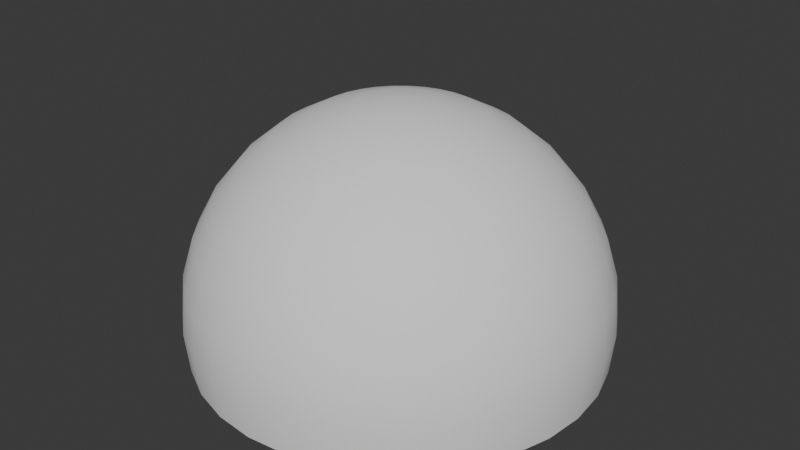 # Source: halfSphere01.blend  (saved by Blender 4.1.24; exported with 4.5.12 LTS)
import bpy
from mathutils import Matrix  # noqa: F401  (used for matrix-valued properties, if any)

bpy.ops.wm.read_factory_settings(use_empty=True)
scene = bpy.context.scene
scene.name = 'Scene'

# ---- collections
col_collection = bpy.data.collections.new('Collection'); scene.collection.children.link(col_collection)

# ---- world
world_world = bpy.data.worlds.new('World'); scene.world = world_world
world_world.use_nodes = True; world_world.node_tree.nodes.clear()
_N = world_world.node_tree.nodes; _L = world_world.node_tree.links
n0 = _N.new('ShaderNodeOutputWorld'); n0.name = 'World Output'; n0.location = (300, 300)
n1 = _N.new('ShaderNodeBackground'); n1.name = 'Background'; n1.location = (10, 300)
n1.inputs[0].default_value = (0.05088, 0.05088, 0.05088, 1.0)
_L.new(n1.outputs[0], n0.inputs[0])
n0.is_active_output = True
world_world.color = (0.05088, 0.05088, 0.05088)
world_world.use_sun_shadow = False
world_world.sun_shadow_jitter_overblur = 0.0

# ---- meshes
me_sphere_001 = bpy.data.meshes.new('Sphere.001')
me_sphere_001.from_pydata([(0.0, 0.5556, 1.042), (0.0, 0.8315, 0.7657), (0.0, 0.9808, 0.4053), (0.0, 1.0, 0.2102), (0.0, 0.9808, 0.01508), (0.03806, 0.1913, 1.191), (0.07466, 0.3753, 1.134), (0.1084, 0.5449, 1.042), (0.1379, 0.6935, 0.9173), (0.1622, 0.8155, 0.7657), (0.1802, 0.9061, 0.5929), (0.1913, 0.9619, 0.4053), (0.1951, 0.9808, 0.2102), (0.1913, 0.9619, 0.01508), (0.07466, 0.1802, 1.191), (0.1464, 0.3536, 1.134), (0.2126, 0.5133, 1.042), (0.2706, 0.6533, 0.9173), (0.3182, 0.7682, 0.7657), (0.3536, 0.8536, 0.5929), (0.3753, 0.9061, 0.4053), (0.3827, 0.9239, 0.2102), (0.3753, 0.9061, 0.01508), (0.1084, 0.1622, 1.191), (0.2126, 0.3182, 1.134), (0.3087, 0.4619, 1.042), (0.3928, 0.5879, 0.9173), (0.4619, 0.6913, 0.7657), (0.5133, 0.7682, 0.5929), (0.5449, 0.8155, 0.4053), (0.5556, 0.8315, 0.2102), (0.5449, 0.8155, 0.01508), (0.1379, 0.1379, 1.191), (0.2706, 0.2706, 1.134), (0.3928, 0.3928, 1.042), (0.5, 0.5, 0.9173), (0.5879, 0.5879, 0.7657), (0.6533, 0.6533, 0.5929), (0.6935, 0.6935, 0.4053), (0.7071, 0.7071, 0.2102), (0.6935, 0.6935, 0.01508), (0.1622, 0.1084, 1.191), (0.3182, 0.2126, 1.134), (0.4619, 0.3087, 1.042), (0.5879, 0.3928, 0.9173), (0.6913, 0.4619, 0.7657), (0.7682, 0.5133, 0.5929), (0.8155, 0.5449, 0.4053), (0.8315, 0.5556, 0.2102), (0.8155, 0.5449, 0.01508), (0.0, 0.0, 1.21), (0.1802, 0.07466, 1.191), (0.3536, 0.1464, 1.134), (0.5133, 0.2126, 1.042), (0.6533, 0.2706, 0.9173), (0.7682, 0.3182, 0.7657), (0.8536, 0.3536, 0.5929), (0.9061, 0.3753, 0.4053), (0.9239, 0.3827, 0.2102), (0.9061, 0.3753, 0.01508), (0.1913, 0.03806, 1.191), (0.3753, 0.07466, 1.134), (0.5449, 0.1084, 1.042), (0.6935, 0.1379, 0.9173), (0.8155, 0.1622, 0.7657), (0.9061, 0.1802, 0.5929), (0.9619, 0.1913, 0.4053), (0.9808, 0.1951, 0.2102), (0.9619, 0.1913, 0.01508), (0.1951, -1.118e-08, 1.191), (0.3827, -2.235e-08, 1.134), (0.5556, -5.215e-08, 1.042), (0.7071, 1.49e-08, 0.9173), (0.8315, -8.941e-08, 0.7657), (0.9239, 4.47e-08, 0.5929), (0.9808, -8.941e-08, 0.4053), (1.0, -1.639e-07, 0.2102), (0.9808, -8.941e-08, 0.01508), (0.1913, -0.03806, 1.191), (0.3753, -0.07466, 1.134), (0.5449, -0.1084, 1.042), (0.6935, -0.1379, 0.9173), (0.8155, -0.1622, 0.7657), (0.9061, -0.1802, 0.5929), (0.9619, -0.1913, 0.4053), (0.9808, -0.1951, 0.2102), (0.9619, -0.1913, 0.01508), (0.1802, -0.07466, 1.191), (0.3536, -0.1464, 1.134), (0.5133, -0.2126, 1.042), (0.6533, -0.2706, 0.9173), (0.7682, -0.3182, 0.7657), (0.8536, -0.3536, 0.5929), (0.9061, -0.3753, 0.4053), (0.9239, -0.3827, 0.2102), (0.9061, -0.3753, 0.01508), (0.1622, -0.1084, 1.191), (0.3182, -0.2126, 1.134), (0.4619, -0.3087, 1.042), (0.5879, -0.3928, 0.9173), (0.6913, -0.4619, 0.7657), (0.7682, -0.5133, 0.5929), (0.8155, -0.5449, 0.4053), (0.8315, -0.5556, 0.2102), (0.8155, -0.5449, 0.01508), (0.1379, -0.1379, 1.191), (0.2706, -0.2706, 1.134), (0.3928, -0.3928, 1.042), (0.5, -0.5, 0.9173), (0.5879, -0.5879, 0.7657), (0.6533, -0.6533, 0.5929), (0.6935, -0.6935, 0.4053), (0.7071, -0.7071, 0.2102), (0.6935, -0.6935, 0.01508), (0.1084, -0.1622, 1.191), (0.2126, -0.3182, 1.134), (0.3087, -0.4619, 1.042), (0.3928, -0.5879, 0.9173), (0.4619, -0.6913, 0.7657), (0.5133, -0.7682, 0.5929), (0.5449, -0.8155, 0.4053), (0.5556, -0.8315, 0.2102), (0.5449, -0.8155, 0.01508), (0.07466, -0.1802, 1.191), (0.1464, -0.3536, 1.134), (0.2126, -0.5133, 1.042), (0.2706, -0.6533, 0.9173), (0.3182, -0.7682, 0.7657), (0.3536, -0.8536, 0.5929), (0.3753, -0.9061, 0.4053), (0.3827, -0.9239, 0.2102), (0.3753, -0.9061, 0.01508), (0.03806, -0.1913, 1.191), (0.07466, -0.3753, 1.134), (0.1084, -0.5449, 1.042), (0.1379, -0.6935, 0.9173), (0.1622, -0.8155, 0.7657), (0.1802, -0.9061, 0.5929), (0.1913, -0.9619, 0.4053), (0.1951, -0.9808, 0.2102), (0.1913, -0.9619, 0.01508), (-7.451e-09, -0.1951, 1.191), (-5.215e-08, -0.3827, 1.134), (-9.686e-08, -0.5556, 1.042), (-1.49e-08, -0.7071, 0.9173), (-1.043e-07, -0.8315, 0.7657), (2.98e-08, -0.9239, 0.5929), (-1.341e-07, -0.9808, 0.4053), (-3.278e-07, -1.0, 0.2102), (-1.341e-07, -0.9808, 0.01508), (-0.03806, -0.1913, 1.191), (-0.07466, -0.3753, 1.134), (-0.1084, -0.5449, 1.042), (-0.1379, -0.6935, 0.9173), (-0.1622, -0.8155, 0.7657), (-0.1802, -0.9061, 0.5929), (-0.1913, -0.9619, 0.4053), (-0.1951, -0.9808, 0.2102), (-0.1913, -0.9619, 0.01508), (-0.07466, -0.1802, 1.191), (-0.1464, -0.3536, 1.134), (-0.2126, -0.5133, 1.042), (-0.2706, -0.6533, 0.9173), (-0.3182, -0.7682, 0.7657), (-0.3536, -0.8536, 0.5929), (-0.3753, -0.9061, 0.4053), (-0.3827, -0.9239, 0.2102), (-0.3753, -0.9061, 0.01508), (-0.1084, -0.1622, 1.191), (-0.2126, -0.3182, 1.134), (-0.3087, -0.4619, 1.042), (-0.3928, -0.5879, 0.9173), (-0.4619, -0.6913, 0.7657), (-0.5133, -0.7682, 0.5929), (-0.5449, -0.8155, 0.4053), (-0.5556, -0.8315, 0.2102), (-0.5449, -0.8155, 0.01508), (-0.1379, -0.1379, 1.191), (-0.2706, -0.2706, 1.134), (-0.3928, -0.3928, 1.042), (-0.5, -0.5, 0.9173), (-0.5879, -0.5879, 0.7657), (-0.6533, -0.6533, 0.5929), (-0.6935, -0.6935, 0.4053), (-0.7071, -0.7071, 0.2102), (-0.6935, -0.6935, 0.01508), (-0.1622, -0.1084, 1.191), (-0.3182, -0.2126, 1.134), (-0.4619, -0.3087, 1.042), (-0.5879, -0.3928, 0.9173), (-0.6913, -0.4619, 0.7657), (-0.7682, -0.5133, 0.5929), (-0.8155, -0.5449, 0.4053), (-0.8315, -0.5556, 0.2102), (-0.8155, -0.5449, 0.01508), (-0.1802, -0.07466, 1.191), (-0.3536, -0.1464, 1.134), (-0.5133, -0.2126, 1.042), (-0.6533, -0.2706, 0.9173), (-0.7682, -0.3182, 0.7657), (-0.8536, -0.3536, 0.5929), (-0.9061, -0.3753, 0.4053), (-0.9239, -0.3827, 0.2102), (-0.9061, -0.3753, 0.01508), (-0.1913, -0.03806, 1.191), (-0.3753, -0.07466, 1.134), (-0.5449, -0.1084, 1.042), (-0.6935, -0.1379, 0.9173), (-0.8155, -0.1622, 0.7657), (-0.9061, -0.1802, 0.5929), (-0.9619, -0.1913, 0.4053), (-0.9808, -0.1951, 0.2102), (-0.9619, -0.1913, 0.01508), (-0.1951, 1.863e-08, 1.191), (-0.3827, 5.215e-08, 1.134), (-0.5556, 1.49e-07, 1.042), (-0.7071, 2.98e-08, 0.9173), (-0.8315, 1.639e-07, 0.7657), (-0.9239, 1.49e-08, 0.5929), (-0.9808, 2.682e-07, 0.4053), (-1.0, 4.47e-07, 0.2102), (-0.9808, 2.682e-07, 0.01508), (-0.1913, 0.03806, 1.191), (-0.3753, 0.07466, 1.134), (-0.5449, 0.1084, 1.042), (-0.6935, 0.1379, 0.9173), (-0.8155, 0.1622, 0.7657), (-0.9061, 0.1802, 0.5929), (-0.9619, 0.1913, 0.4053), (-0.9808, 0.1951, 0.2102), (-0.9619, 0.1913, 0.01508), (-0.1802, 0.07466, 1.191), (-0.3536, 0.1464, 1.134), (-0.5133, 0.2126, 1.042), (-0.6533, 0.2706, 0.9173), (-0.7682, 0.3182, 0.7657), (-0.8536, 0.3536, 0.5929), (-0.9061, 0.3753, 0.4053), (-0.9239, 0.3827, 0.2102), (-0.9061, 0.3753, 0.01508), (-0.1622, 0.1084, 1.191), (-0.3182, 0.2126, 1.134), (-0.4619, 0.3087, 1.042), (-0.5879, 0.3928, 0.9173), (-0.6913, 0.4619, 0.7657), (-0.7682, 0.5133, 0.5929), (-0.8155, 0.5449, 0.4053), (-0.8315, 0.5556, 0.2102), (-0.8155, 0.5449, 0.01508), (-0.1379, 0.1379, 1.191), (-0.2706, 0.2706, 1.134), (-0.3928, 0.3928, 1.042), (-0.5, 0.5, 0.9173), (-0.5879, 0.5879, 0.7657), (-0.6533, 0.6533, 0.5929), (-0.6935, 0.6935, 0.4053), (-0.7071, 0.7071, 0.2102), (-0.6935, 0.6935, 0.01508), (-0.1084, 0.1622, 1.191), (-0.2126, 0.3182, 1.134), (-0.3087, 0.4619, 1.042), (-0.3928, 0.5879, 0.9173), (-0.4619, 0.6913, 0.7657), (-0.5133, 0.7682, 0.5929), (-0.5449, 0.8155, 0.4053), (-0.5556, 0.8315, 0.2102), (-0.5449, 0.8155, 0.01508), (-0.07466, 0.1802, 1.191), (-0.1464, 0.3536, 1.134), (-0.2126, 0.5133, 1.042), (-0.2706, 0.6533, 0.9173), (-0.3182, 0.7682, 0.7657), (-0.3536, 0.8536, 0.5929), (-0.3753, 0.9061, 0.4053), (-0.3827, 0.9239, 0.2102), (-0.3753, 0.9061, 0.01508), (-0.03806, 0.1913, 1.191), (-0.07466, 0.3753, 1.134), (-0.1084, 0.5449, 1.042), (-0.1379, 0.6935, 0.9173), (-0.1622, 0.8155, 0.7657), (-0.1802, 0.9061, 0.5929), (-0.1913, 0.9619, 0.4053), (-0.1951, 0.9808, 0.2102), (-0.1913, 0.9619, 0.01508), (1.49e-08, 0.1951, 1.191), (6.706e-08, 0.3827, 1.134), (8.941e-08, 0.7071, 0.9173), (5.96e-08, 0.9239, 0.5929)], [], [(286, 285, 5, 6), (0, 286, 6, 7), (287, 0, 7, 8), (1, 287, 8, 9), (288, 1, 9, 10), (2, 288, 10, 11), (3, 2, 11, 12), (285, 50, 5), (4, 3, 12, 13), (12, 11, 20, 21), (5, 50, 14), (13, 12, 21, 22), (6, 5, 14, 15), (7, 6, 15, 16), (8, 7, 16, 17), (9, 8, 17, 18), (10, 9, 18, 19), (11, 10, 19, 20), (18, 17, 26, 27), (19, 18, 27, 28), (20, 19, 28, 29), (21, 20, 29, 30), (14, 50, 23), (22, 21, 30, 31), (15, 14, 23, 24), (16, 15, 24, 25), (17, 16, 25, 26), (31, 30, 39, 40), (24, 23, 32, 33), (25, 24, 33, 34), (26, 25, 34, 35), (27, 26, 35, 36), (28, 27, 36, 37), (29, 28, 37, 38), (30, 29, 38, 39), (23, 50, 32), (37, 36, 45, 46), (38, 37, 46, 47), (39, 38, 47, 48), (32, 50, 41), (40, 39, 48, 49), (33, 32, 41, 42), (34, 33, 42, 43), (35, 34, 43, 44), (36, 35, 44, 45), (42, 41, 51, 52), (43, 42, 52, 53), (44, 43, 53, 54), (45, 44, 54, 55), (46, 45, 55, 56), (47, 46, 56, 57), (48, 47, 57, 58), (41, 50, 51), (49, 48, 58, 59), (56, 55, 64, 65), (57, 56, 65, 66), (58, 57, 66, 67), (51, 50, 60), (59, 58, 67, 68), (52, 51, 60, 61), (53, 52, 61, 62), (54, 53, 62, 63), (55, 54, 63, 64), (62, 61, 70, 71), (63, 62, 71, 72), (64, 63, 72, 73), (65, 64, 73, 74), (66, 65, 74, 75), (67, 66, 75, 76), (60, 50, 69), (68, 67, 76, 77), (61, 60, 69, 70), (75, 74, 83, 84), (76, 75, 84, 85), (69, 50, 78), (77, 76, 85, 86), (70, 69, 78, 79), (71, 70, 79, 80), (72, 71, 80, 81), (73, 72, 81, 82), (74, 73, 82, 83), (80, 79, 88, 89), (81, 80, 89, 90), (82, 81, 90, 91), (83, 82, 91, 92), (84, 83, 92, 93), (85, 84, 93, 94), (78, 50, 87), (86, 85, 94, 95), (79, 78, 87, 88), (93, 92, 101, 102), (94, 93, 102, 103), (87, 50, 96), (95, 94, 103, 104), (88, 87, 96, 97), (89, 88, 97, 98), (90, 89, 98, 99), (91, 90, 99, 100), (92, 91, 100, 101), (99, 98, 107, 108), (100, 99, 108, 109), (101, 100, 109, 110), (102, 101, 110, 111), (103, 102, 111, 112), (96, 50, 105), (104, 103, 112, 113), (97, 96, 105, 106), (98, 97, 106, 107), (112, 111, 120, 121), (105, 50, 114), (113, 112, 121, 122), (106, 105, 114, 115), (107, 106, 115, 116), (108, 107, 116, 117), (109, 108, 117, 118), (110, 109, 118, 119), (111, 110, 119, 120), (118, 117, 126, 127), (119, 118, 127, 128), (120, 119, 128, 129), (121, 120, 129, 130), (114, 50, 123), (122, 121, 130, 131), (115, 114, 123, 124), (116, 115, 124, 125), (117, 116, 125, 126), (123, 50, 132), (131, 130, 139, 140), (124, 123, 132, 133), (125, 124, 133, 134), (126, 125, 134, 135), (127, 126, 135, 136), (128, 127, 136, 137), (129, 128, 137, 138), (130, 129, 138, 139), (136, 135, 144, 145), (137, 136, 145, 146), (138, 137, 146, 147), (139, 138, 147, 148), (132, 50, 141), (140, 139, 148, 149), (133, 132, 141, 142), (134, 133, 142, 143), (135, 134, 143, 144), (149, 148, 157, 158), (142, 141, 150, 151), (143, 142, 151, 152), (144, 143, 152, 153), (145, 144, 153, 154), (146, 145, 154, 155), (147, 146, 155, 156), (148, 147, 156, 157), (141, 50, 150), (155, 154, 163, 164), (156, 155, 164, 165), (157, 156, 165, 166), (150, 50, 159), (158, 157, 166, 167), (151, 150, 159, 160), (152, 151, 160, 161), (153, 152, 161, 162), (154, 153, 162, 163), (160, 159, 168, 169), (161, 160, 169, 170), (162, 161, 170, 171), (163, 162, 171, 172), (164, 163, 172, 173), (165, 164, 173, 174), (166, 165, 174, 175), (159, 50, 168), (167, 166, 175, 176), (173, 172, 181, 182), (174, 173, 182, 183), (175, 174, 183, 184), (168, 50, 177), (176, 175, 184, 185), (169, 168, 177, 178), (170, 169, 178, 179), (171, 170, 179, 180), (172, 171, 180, 181), (179, 178, 187, 188), (180, 179, 188, 189), (181, 180, 189, 190), (182, 181, 190, 191), (183, 182, 191, 192), (184, 183, 192, 193), (177, 50, 186), (185, 184, 193, 194), (178, 177, 186, 187), (192, 191, 200, 201), (193, 192, 201, 202), (186, 50, 195), (194, 193, 202, 203), (187, 186, 195, 196), (188, 187, 196, 197), (189, 188, 197, 198), (190, 189, 198, 199), (191, 190, 199, 200), (198, 197, 206, 207), (199, 198, 207, 208), (200, 199, 208, 209), (201, 200, 209, 210), (202, 201, 210, 211), (195, 50, 204), (203, 202, 211, 212), (196, 195, 204, 205), (197, 196, 205, 206), (211, 210, 219, 220), (204, 50, 213), (212, 211, 220, 221), (205, 204, 213, 214), (206, 205, 214, 215), (207, 206, 215, 216), (208, 207, 216, 217), (209, 208, 217, 218), (210, 209, 218, 219), (216, 215, 224, 225), (217, 216, 225, 226), (218, 217, 226, 227), (219, 218, 227, 228), (220, 219, 228, 229), (213, 50, 222), (221, 220, 229, 230), (214, 213, 222, 223), (215, 214, 223, 224), (229, 228, 237, 238), (222, 50, 231), (230, 229, 238, 239), (223, 222, 231, 232), (224, 223, 232, 233), (225, 224, 233, 234), (226, 225, 234, 235), (227, 226, 235, 236), (228, 227, 236, 237), (235, 234, 243, 244), (236, 235, 244, 245), (237, 236, 245, 246), (238, 237, 246, 247), (231, 50, 240), (239, 238, 247, 248), (232, 231, 240, 241), (233, 232, 241, 242), (234, 233, 242, 243), (240, 50, 249), (248, 247, 256, 257), (241, 240, 249, 250), (242, 241, 250, 251), (243, 242, 251, 252), (244, 243, 252, 253), (245, 244, 253, 254), (246, 245, 254, 255), (247, 246, 255, 256), (253, 252, 261, 262), (254, 253, 262, 263), (255, 254, 263, 264), (256, 255, 264, 265), (249, 50, 258), (257, 256, 265, 266), (250, 249, 258, 259), (251, 250, 259, 260), (252, 251, 260, 261), (266, 265, 274, 275), (259, 258, 267, 268), (260, 259, 268, 269), (261, 260, 269, 270), (262, 261, 270, 271), (263, 262, 271, 272), (264, 263, 272, 273), (265, 264, 273, 274), (258, 50, 267), (272, 271, 280, 281), (273, 272, 281, 282), (274, 273, 282, 283), (267, 50, 276), (275, 274, 283, 284), (268, 267, 276, 277), (269, 268, 277, 278), (270, 269, 278, 279), (271, 270, 279, 280), (278, 277, 286, 0), (279, 278, 0, 287), (280, 279, 287, 1), (281, 280, 1, 288), (282, 281, 288, 2), (283, 282, 2, 3), (276, 50, 285), (284, 283, 3, 4), (277, 276, 285, 286)])
me_sphere_001.polygons.foreach_set('use_smooth', [True] * 288)
_uv = me_sphere_001.uv_layers.new(name='UVMap')
_uv.uv.foreach_set('vector', [0.75, 0.7691, 0.75, 0.8792, 0.7188, 0.8792, 0.7188, 0.7691, 0.75, 0.6591, 0.75, 0.7691, 0.7188, 0.7691, 0.7188, 0.6591, 0.75, 0.549, 0.75, 0.6591, 0.7188, 0.6591, 0.7188, 0.549, 0.75, 0.4389, 0.75, 0.549, 0.7188, 0.549, 0.7188, 0.4389, 0.75, 0.3289, 0.75, 0.4389, 0.7188, 0.4389, 0.7188, 0.3289, 0.75, 0.2188, 0.75, 0.3289, 0.7188, 0.3289, 0.7188, 0.2188, 0.75, 0.1088, 0.75, 0.2188, 0.7188, 0.2188, 0.7188, 0.1088, 0.75, 0.8792, 0.7344, 0.9892, 0.7188, 0.8792, 0.75, -0.001285, 0.75, 0.1088, 0.7188, 0.1088, 0.7188, -0.001285, 0.7188, 0.1088, 0.7188, 0.2188, 0.6875, 0.2188, 0.6875, 0.1088, 0.7188, 0.8792, 0.7031, 0.9892, 0.6875, 0.8792, 0.7188, -0.001285, 0.7188, 0.1088, 0.6875, 0.1088, 0.6875, -0.001285, 0.7188, 0.7691, 0.7188, 0.8792, 0.6875, 0.8792, 0.6875, 0.7691, 0.7188, 0.6591, 0.7188, 0.7691, 0.6875, 0.7691, 0.6875, 0.6591, 0.7188, 0.549, 0.7188, 0.6591, 0.6875, 0.6591, 0.6875, 0.549, 0.7188, 0.4389, 0.7188, 0.549, 0.6875, 0.549, 0.6875, 0.4389, 0.7188, 0.3289, 0.7188, 0.4389, 0.6875, 0.4389, 0.6875, 0.3289, 0.7188, 0.2188, 0.7188, 0.3289, 0.6875, 0.3289, 0.6875, 0.2188, 0.6875, 0.4389, 0.6875, 0.549, 0.6562, 0.549, 0.6562, 0.4389, 0.6875, 0.3289, 0.6875, 0.4389, 0.6562, 0.4389, 0.6562, 0.3289, 0.6875, 0.2188, 0.6875, 0.3289, 0.6562, 0.3289, 0.6562, 0.2188, 0.6875, 0.1088, 0.6875, 0.2188, 0.6562, 0.2188, 0.6562, 0.1088, 0.6875, 0.8792, 0.6719, 0.9892, 0.6562, 0.8792, 0.6875, -0.001285, 0.6875, 0.1088, 0.6562, 0.1088, 0.6562, -0.001285, 0.6875, 0.7691, 0.6875, 0.8792, 0.6562, 0.8792, 0.6562, 0.7691, 0.6875, 0.6591, 0.6875, 0.7691, 0.6562, 0.7691, 0.6562, 0.6591, 0.6875, 0.549, 0.6875, 0.6591, 0.6562, 0.6591, 0.6562, 0.549, 0.6562, -0.001285, 0.6562, 0.1088, 0.625, 0.1088, 0.625, -0.001285, 0.6562, 0.7691, 0.6562, 0.8792, 0.625, 0.8792, 0.625, 0.7691, 0.6562, 0.6591, 0.6562, 0.7691, 0.625, 0.7691, 0.625, 0.6591, 0.6562, 0.549, 0.6562, 0.6591, 0.625, 0.6591, 0.625, 0.549, 0.6562, 0.4389, 0.6562, 0.549, 0.625, 0.549, 0.625, 0.4389, 0.6562, 0.3289, 0.6562, 0.4389, 0.625, 0.4389, 0.625, 0.3289, 0.6562, 0.2188, 0.6562, 0.3289, 0.625, 0.3289, 0.625, 0.2188, 0.6562, 0.1088, 0.6562, 0.2188, 0.625, 0.2188, 0.625, 0.1088, 0.6562, 0.8792, 0.6406, 0.9892, 0.625, 0.8792, 0.625, 0.3289, 0.625, 0.4389, 0.5938, 0.4389, 0.5938, 0.3289, 0.625, 0.2188, 0.625, 0.3289, 0.5938, 0.3289, 0.5938, 0.2188, 0.625, 0.1088, 0.625, 0.2188, 0.5938, 0.2188, 0.5938, 0.1088, 0.625, 0.8792, 0.6094, 0.9892, 0.5938, 0.8792, 0.625, -0.001285, 0.625, 0.1088, 0.5938, 0.1088, 0.5938, -0.001285, 0.625, 0.7691, 0.625, 0.8792, 0.5938, 0.8792, 0.5938, 0.7691, 0.625, 0.6591, 0.625, 0.7691, 0.5938, 0.7691, 0.5938, 0.6591, 0.625, 0.549, 0.625, 0.6591, 0.5938, 0.6591, 0.5938, 0.549, 0.625, 0.4389, 0.625, 0.549, 0.5938, 0.549, 0.5938, 0.4389, 0.5938, 0.7691, 0.5938, 0.8792, 0.5625, 0.8792, 0.5625, 0.7691, 0.5938, 0.6591, 0.5938, 0.7691, 0.5625, 0.7691, 0.5625, 0.6591, 0.5938, 0.549, 0.5938, 0.6591, 0.5625, 0.6591, 0.5625, 0.549, 0.5938, 0.4389, 0.5938, 0.549, 0.5625, 0.549, 0.5625, 0.4389, 0.5938, 0.3289, 0.5938, 0.4389, 0.5625, 0.4389, 0.5625, 0.3289, 0.5938, 0.2188, 0.5938, 0.3289, 0.5625, 0.3289, 0.5625, 0.2188, 0.5938, 0.1088, 0.5938, 0.2188, 0.5625, 0.2188, 0.5625, 0.1088, 0.5938, 0.8792, 0.5781, 0.9892, 0.5625, 0.8792, 0.5938, -0.001285, 0.5938, 0.1088, 0.5625, 0.1088, 0.5625, -0.001285, 0.5625, 0.3289, 0.5625, 0.4389, 0.5312, 0.4389, 0.5312, 0.3289, 0.5625, 0.2188, 0.5625, 0.3289, 0.5312, 0.3289, 0.5312, 0.2188, 0.5625, 0.1088, 0.5625, 0.2188, 0.5312, 0.2188, 0.5312, 0.1088, 0.5625, 0.8792, 0.5469, 0.9892, 0.5312, 0.8792, 0.5625, -0.001285, 0.5625, 0.1088, 0.5312, 0.1088, 0.5312, -0.001285, 0.5625, 0.7691, 0.5625, 0.8792, 0.5312, 0.8792, 0.5312, 0.7691, 0.5625, 0.6591, 0.5625, 0.7691, 0.5312, 0.7691, 0.5312, 0.6591, 0.5625, 0.549, 0.5625, 0.6591, 0.5312, 0.6591, 0.5312, 0.549, 0.5625, 0.4389, 0.5625, 0.549, 0.5312, 0.549, 0.5312, 0.4389, 0.5312, 0.6591, 0.5312, 0.7691, 0.5, 0.7691, 0.5, 0.6591, 0.5312, 0.549, 0.5312, 0.6591, 0.5, 0.6591, 0.5, 0.549, 0.5312, 0.4389, 0.5312, 0.549, 0.5, 0.549, 0.5, 0.4389, 0.5312, 0.3289, 0.5312, 0.4389, 0.5, 0.4389, 0.5, 0.3289, 0.5312, 0.2188, 0.5312, 0.3289, 0.5, 0.3289, 0.5, 0.2188, 0.5312, 0.1088, 0.5312, 0.2188, 0.5, 0.2188, 0.5, 0.1088, 0.5312, 0.8792, 0.5156, 0.9892, 0.5, 0.8792, 0.5312, -0.001285, 0.5312, 0.1088, 0.5, 0.1088, 0.5, -0.001285, 0.5312, 0.7691, 0.5312, 0.8792, 0.5, 0.8792, 0.5, 0.7691, 0.5, 0.2188, 0.5, 0.3289, 0.4688, 0.3289, 0.4688, 0.2188, 0.5, 0.1088, 0.5, 0.2188, 0.4688, 0.2188, 0.4687, 0.1088, 0.5, 0.8792, 0.4844, 0.9892, 0.4688, 0.8792, 0.5, -0.001285, 0.5, 0.1088, 0.4687, 0.1088, 0.4688, -0.001285, 0.5, 0.7691, 0.5, 0.8792, 0.4688, 0.8792, 0.4688, 0.7691, 0.5, 0.6591, 0.5, 0.7691, 0.4688, 0.7691, 0.4688, 0.6591, 0.5, 0.549, 0.5, 0.6591, 0.4688, 0.6591, 0.4688, 0.549, 0.5, 0.4389, 0.5, 0.549, 0.4688, 0.549, 0.4687, 0.4389, 0.5, 0.3289, 0.5, 0.4389, 0.4687, 0.4389, 0.4688, 0.3289, 0.4688, 0.6591, 0.4688, 0.7691, 0.4375, 0.7691, 0.4375, 0.6591, 0.4688, 0.549, 0.4688, 0.6591, 0.4375, 0.6591, 0.4375, 0.549, 0.4687, 0.4389, 0.4688, 0.549, 0.4375, 0.549, 0.4375, 0.4389, 0.4688, 0.3289, 0.4687, 0.4389, 0.4375, 0.4389, 0.4375, 0.3289, 0.4688, 0.2188, 0.4688, 0.3289, 0.4375, 0.3289, 0.4375, 0.2188, 0.4687, 0.1088, 0.4688, 0.2188, 0.4375, 0.2188, 0.4375, 0.1088, 0.4688, 0.8792, 0.4531, 0.9892, 0.4375, 0.8792, 0.4688, -0.001285, 0.4687, 0.1088, 0.4375, 0.1088, 0.4375, -0.001285, 0.4688, 0.7691, 0.4688, 0.8792, 0.4375, 0.8792, 0.4375, 0.7691, 0.4375, 0.2188, 0.4375, 0.3289, 0.4062, 0.3289, 0.4062, 0.2188, 0.4375, 0.1088, 0.4375, 0.2188, 0.4062, 0.2188, 0.4062, 0.1088, 0.4375, 0.8792, 0.4219, 0.9892, 0.4062, 0.8792, 0.4375, -0.001285, 0.4375, 0.1088, 0.4062, 0.1088, 0.4062, -0.001285, 0.4375, 0.7691, 0.4375, 0.8792, 0.4062, 0.8792, 0.4062, 0.7691, 0.4375, 0.6591, 0.4375, 0.7691, 0.4062, 0.7691, 0.4062, 0.6591, 0.4375, 0.549, 0.4375, 0.6591, 0.4062, 0.6591, 0.4062, 0.549, 0.4375, 0.4389, 0.4375, 0.549, 0.4062, 0.549, 0.4062, 0.4389, 0.4375, 0.3289, 0.4375, 0.4389, 0.4062, 0.4389, 0.4062, 0.3289, 0.4062, 0.549, 0.4062, 0.6591, 0.375, 0.6591, 0.375, 0.549, 0.4062, 0.4389, 0.4062, 0.549, 0.375, 0.549, 0.375, 0.4389, 0.4062, 0.3289, 0.4062, 0.4389, 0.375, 0.4389, 0.375, 0.3289, 0.4062, 0.2188, 0.4062, 0.3289, 0.375, 0.3289, 0.375, 0.2188, 0.4062, 0.1088, 0.4062, 0.2188, 0.375, 0.2188, 0.375, 0.1088, 0.4062, 0.8792, 0.3906, 0.9892, 0.375, 0.8792, 0.4062, -0.001285, 0.4062, 0.1088, 0.375, 0.1088, 0.375, -0.001285, 0.4062, 0.7691, 0.4062, 0.8792, 0.375, 0.8792, 0.375, 0.7691, 0.4062, 0.6591, 0.4062, 0.7691, 0.375, 0.7691, 0.375, 0.6591, 0.375, 0.1088, 0.375, 0.2188, 0.3438, 0.2188, 0.3437, 0.1088, 0.375, 0.8792, 0.3594, 0.9892, 0.3438, 0.8792, 0.375, -0.001285, 0.375, 0.1088, 0.3437, 0.1088, 0.3438, -0.001285, 0.375, 0.7691, 0.375, 0.8792, 0.3438, 0.8792, 0.3438, 0.7691, 0.375, 0.6591, 0.375, 0.7691, 0.3438, 0.7691, 0.3438, 0.6591, 0.375, 0.549, 0.375, 0.6591, 0.3438, 0.6591, 0.3438, 0.549, 0.375, 0.4389, 0.375, 0.549, 0.3438, 0.549, 0.3438, 0.4389, 0.375, 0.3289, 0.375, 0.4389, 0.3438, 0.4389, 0.3438, 0.3289, 0.375, 0.2188, 0.375, 0.3289, 0.3438, 0.3289, 0.3438, 0.2188, 0.3438, 0.4389, 0.3438, 0.549, 0.3125, 0.549, 0.3125, 0.4389, 0.3438, 0.3289, 0.3438, 0.4389, 0.3125, 0.4389, 0.3125, 0.3289, 0.3438, 0.2188, 0.3438, 0.3289, 0.3125, 0.3289, 0.3125, 0.2188, 0.3437, 0.1088, 0.3438, 0.2188, 0.3125, 0.2188, 0.3125, 0.1088, 0.3438, 0.8792, 0.3281, 0.9892, 0.3125, 0.8792, 0.3438, -0.001285, 0.3437, 0.1088, 0.3125, 0.1088, 0.3125, -0.001285, 0.3438, 0.7691, 0.3438, 0.8792, 0.3125, 0.8792, 0.3125, 0.7691, 0.3438, 0.6591, 0.3438, 0.7691, 0.3125, 0.7691, 0.3125, 0.6591, 0.3438, 0.549, 0.3438, 0.6591, 0.3125, 0.6591, 0.3125, 0.549, 0.3125, 0.8792, 0.2969, 0.9892, 0.2812, 0.8792, 0.3125, -0.001285, 0.3125, 0.1088, 0.2812, 0.1088, 0.2812, -0.001285, 0.3125, 0.7691, 0.3125, 0.8792, 0.2812, 0.8792, 0.2812, 0.7691, 0.3125, 0.6591, 0.3125, 0.7691, 0.2812, 0.7691, 0.2812, 0.6591, 0.3125, 0.549, 0.3125, 0.6591, 0.2812, 0.6591, 0.2812, 0.549, 0.3125, 0.4389, 0.3125, 0.549, 0.2812, 0.549, 0.2812, 0.4389, 0.3125, 0.3289, 0.3125, 0.4389, 0.2812, 0.4389, 0.2812, 0.3289, 0.3125, 0.2188, 0.3125, 0.3289, 0.2812, 0.3289, 0.2812, 0.2188, 0.3125, 0.1088, 0.3125, 0.2188, 0.2812, 0.2188, 0.2812, 0.1088, 0.2812, 0.4389, 0.2812, 0.549, 0.25, 0.549, 0.25, 0.4389, 0.2812, 0.3289, 0.2812, 0.4389, 0.25, 0.4389, 0.25, 0.3289, 0.2812, 0.2188, 0.2812, 0.3289, 0.25, 0.3289, 0.25, 0.2188, 0.2812, 0.1088, 0.2812, 0.2188, 0.25, 0.2188, 0.25, 0.1088, 0.2812, 0.8792, 0.2656, 0.9892, 0.25, 0.8792, 0.2812, -0.001285, 0.2812, 0.1088, 0.25, 0.1088, 0.25, -0.001285, 0.2812, 0.7691, 0.2812, 0.8792, 0.25, 0.8792, 0.25, 0.7691, 0.2812, 0.6591, 0.2812, 0.7691, 0.25, 0.7691, 0.25, 0.6591, 0.2812, 0.549, 0.2812, 0.6591, 0.25, 0.6591, 0.25, 0.549, 0.25, -0.001285, 0.25, 0.1088, 0.2187, 0.1088, 0.2188, -0.001285, 0.25, 0.7691, 0.25, 0.8792, 0.2188, 0.8792, 0.2188, 0.7691, 0.25, 0.6591, 0.25, 0.7691, 0.2188, 0.7691, 0.2188, 0.6591, 0.25, 0.549, 0.25, 0.6591, 0.2188, 0.6591, 0.2188, 0.549, 0.25, 0.4389, 0.25, 0.549, 0.2188, 0.549, 0.2188, 0.4389, 0.25, 0.3289, 0.25, 0.4389, 0.2188, 0.4389, 0.2188, 0.3289, 0.25, 0.2188, 0.25, 0.3289, 0.2188, 0.3289, 0.2188, 0.2188, 0.25, 0.1088, 0.25, 0.2188, 0.2188, 0.2188, 0.2187, 0.1088, 0.25, 0.8792, 0.2344, 0.9892, 0.2188, 0.8792, 0.2188, 0.3289, 0.2188, 0.4389, 0.1875, 0.4389, 0.1875, 0.3289, 0.2188, 0.2188, 0.2188, 0.3289, 0.1875, 0.3289, 0.1875, 0.2188, 0.2187, 0.1088, 0.2188, 0.2188, 0.1875, 0.2188, 0.1875, 0.1088, 0.2188, 0.8792, 0.2031, 0.9892, 0.1875, 0.8792, 0.2188, -0.001285, 0.2187, 0.1088, 0.1875, 0.1088, 0.1875, -0.001285, 0.2188, 0.7691, 0.2188, 0.8792, 0.1875, 0.8792, 0.1875, 0.7691, 0.2188, 0.6591, 0.2188, 0.7691, 0.1875, 0.7691, 0.1875, 0.6591, 0.2188, 0.549, 0.2188, 0.6591, 0.1875, 0.6591, 0.1875, 0.549, 0.2188, 0.4389, 0.2188, 0.549, 0.1875, 0.549, 0.1875, 0.4389, 0.1875, 0.7691, 0.1875, 0.8792, 0.1563, 0.8792, 0.1562, 0.7691, 0.1875, 0.6591, 0.1875, 0.7691, 0.1562, 0.7691, 0.1562, 0.6591, 0.1875, 0.549, 0.1875, 0.6591, 0.1562, 0.6591, 0.1562, 0.549, 0.1875, 0.4389, 0.1875, 0.549, 0.1562, 0.549, 0.1562, 0.4389, 0.1875, 0.3289, 0.1875, 0.4389, 0.1562, 0.4389, 0.1563, 0.3289, 0.1875, 0.2188, 0.1875, 0.3289, 0.1563, 0.3289, 0.1562, 0.2188, 0.1875, 0.1088, 0.1875, 0.2188, 0.1562, 0.2188, 0.1562, 0.1088, 0.1875, 0.8792, 0.1719, 0.9892, 0.1563, 0.8792, 0.1875, -0.001285, 0.1875, 0.1088, 0.1562, 0.1088, 0.1562, -0.001285, 0.1563, 0.3289, 0.1562, 0.4389, 0.125, 0.4389, 0.125, 0.3289, 0.1562, 0.2188, 0.1563, 0.3289, 0.125, 0.3289, 0.125, 0.2188, 0.1562, 0.1088, 0.1562, 0.2188, 0.125, 0.2188, 0.125, 0.1088, 0.1563, 0.8792, 0.1406, 0.9892, 0.125, 0.8792, 0.1562, -0.001285, 0.1562, 0.1088, 0.125, 0.1088, 0.125, -0.001285, 0.1562, 0.7691, 0.1563, 0.8792, 0.125, 0.8792, 0.125, 0.7691, 0.1562, 0.6591, 0.1562, 0.7691, 0.125, 0.7691, 0.125, 0.6591, 0.1562, 0.549, 0.1562, 0.6591, 0.125, 0.6591, 0.125, 0.549, 0.1562, 0.4389, 0.1562, 0.549, 0.125, 0.549, 0.125, 0.4389, 0.125, 0.6591, 0.125, 0.7691, 0.09375, 0.7691, 0.09375, 0.6591, 0.125, 0.549, 0.125, 0.6591, 0.09375, 0.6591, 0.09375, 0.549, 0.125, 0.4389, 0.125, 0.549, 0.09375, 0.549, 0.09375, 0.4389, 0.125, 0.3289, 0.125, 0.4389, 0.09375, 0.4389, 0.09375, 0.3289, 0.125, 0.2188, 0.125, 0.3289, 0.09375, 0.3289, 0.09375, 0.2188, 0.125, 0.1088, 0.125, 0.2188, 0.09375, 0.2188, 0.09375, 0.1088, 0.125, 0.8792, 0.1094, 0.9892, 0.09375, 0.8792, 0.125, -0.001285, 0.125, 0.1088, 0.09375, 0.1088, 0.09375, -0.001285, 0.125, 0.7691, 0.125, 0.8792, 0.09375, 0.8792, 0.09375, 0.7691, 0.09375, 0.2188, 0.09375, 0.3289, 0.0625, 0.3289, 0.0625, 0.2188, 0.09375, 0.1088, 0.09375, 0.2188, 0.0625, 0.2188, 0.0625, 0.1088, 0.09375, 0.8792, 0.07812, 0.9892, 0.0625, 0.8792, 0.09375, -0.001285, 0.09375, 0.1088, 0.0625, 0.1088, 0.0625, -0.001285, 0.09375, 0.7691, 0.09375, 0.8792, 0.0625, 0.8792, 0.0625, 0.7691, 0.09375, 0.6591, 0.09375, 0.7691, 0.0625, 0.7691, 0.0625, 0.6591, 0.09375, 0.549, 0.09375, 0.6591, 0.0625, 0.6591, 0.0625, 0.549, 0.09375, 0.4389, 0.09375, 0.549, 0.0625, 0.549, 0.0625, 0.4389, 0.09375, 0.3289, 0.09375, 0.4389, 0.0625, 0.4389, 0.0625, 0.3289, 0.0625, 0.549, 0.0625, 0.6591, 0.03125, 0.6591, 0.03125, 0.549, 0.0625, 0.4389, 0.0625, 0.549, 0.03125, 0.549, 0.03125, 0.4389, 0.0625, 0.3289, 0.0625, 0.4389, 0.03125, 0.4389, 0.03125, 0.3289, 0.0625, 0.2188, 0.0625, 0.3289, 0.03125, 0.3289, 0.03125, 0.2188, 0.0625, 0.1088, 0.0625, 0.2188, 0.03125, 0.2188, 0.03125, 0.1088, 0.0625, 0.8792, 0.04687, 0.9892, 0.03125, 0.8792, 0.0625, -0.001285, 0.0625, 0.1088, 0.03125, 0.1088, 0.03125, -0.001285, 0.0625, 0.7691, 0.0625, 0.8792, 0.03125, 0.8792, 0.03125, 0.7691, 0.0625, 0.6591, 0.0625, 0.7691, 0.03125, 0.7691, 0.03125, 0.6591, 0.03125, 0.1088, 0.03125, 0.2188, 0.0, 0.2188, 0.0, 0.1088, 0.03125, 0.8792, 0.01562, 0.9892, 0.0, 0.8792, 0.03125, -0.001285, 0.03125, 0.1088, 0.0, 0.1088, 0.0, -0.001285, 0.03125, 0.7691, 0.03125, 0.8792, 0.0, 0.8792, 0.0, 0.7691, 0.03125, 0.6591, 0.03125, 0.7691, 0.0, 0.7691, 0.0, 0.6591, 0.03125, 0.549, 0.03125, 0.6591, 0.0, 0.6591, 0.0, 0.549, 0.03125, 0.4389, 0.03125, 0.549, 0.0, 0.549, 0.0, 0.4389, 0.03125, 0.3289, 0.03125, 0.4389, 0.0, 0.4389, 0.0, 0.3289, 0.03125, 0.2188, 0.03125, 0.3289, 0.0, 0.3289, 0.0, 0.2188, 1.0, 0.549, 1.0, 0.6591, 0.9687, 0.6591, 0.9688, 0.549, 1.0, 0.4389, 1.0, 0.549, 0.9688, 0.549, 0.9687, 0.4389, 1.0, 0.3289, 1.0, 0.4389, 0.9687, 0.4389, 0.9688, 0.3289, 1.0, 0.2188, 1.0, 0.3289, 0.9688, 0.3289, 0.9687, 0.2188, 1.0, 0.1088, 1.0, 0.2188, 0.9687, 0.2188, 0.9687, 0.1088, 1.0, 0.8792, 0.9844, 0.9892, 0.9688, 0.8792, 1.0, -0.001285, 1.0, 0.1088, 0.9687, 0.1088, 0.9687, -0.001285, 1.0, 0.7691, 1.0, 0.8792, 0.9688, 0.8792, 0.9687, 0.7691, 1.0, 0.6591, 1.0, 0.7691, 0.9687, 0.7691, 0.9687, 0.6591, 0.9687, 0.1088, 0.9687, 0.2188, 0.9375, 0.2188, 0.9375, 0.1088, 0.9688, 0.8792, 0.9531, 0.9892, 0.9375, 0.8792, 0.9687, -0.001285, 0.9687, 0.1088, 0.9375, 0.1088, 0.9375, -0.001285, 0.9687, 0.7691, 0.9688, 0.8792, 0.9375, 0.8792, 0.9375, 0.7691, 0.9687, 0.6591, 0.9687, 0.7691, 0.9375, 0.7691, 0.9375, 0.6591, 0.9688, 0.549, 0.9687, 0.6591, 0.9375, 0.6591, 0.9375, 0.549, 0.9687, 0.4389, 0.9688, 0.549, 0.9375, 0.549, 0.9375, 0.4389, 0.9688, 0.3289, 0.9687, 0.4389, 0.9375, 0.4389, 0.9375, 0.3289, 0.9687, 0.2188, 0.9688, 0.3289, 0.9375, 0.3289, 0.9375, 0.2188, 0.9375, 0.4389, 0.9375, 0.549, 0.9062, 0.549, 0.9062, 0.4389, 0.9375, 0.3289, 0.9375, 0.4389, 0.9062, 0.4389, 0.9062, 0.3289, 0.9375, 0.2188, 0.9375, 0.3289, 0.9062, 0.3289, 0.9062, 0.2188, 0.9375, 0.1088, 0.9375, 0.2188, 0.9062, 0.2188, 0.9062, 0.1088, 0.9375, 0.8792, 0.9219, 0.9892, 0.9062, 0.8792, 0.9375, -0.001285, 0.9375, 0.1088, 0.9062, 0.1088, 0.9062, -0.001285, 0.9375, 0.7691, 0.9375, 0.8792, 0.9062, 0.8792, 0.9062, 0.7691, 0.9375, 0.6591, 0.9375, 0.7691, 0.9062, 0.7691, 0.9062, 0.6591, 0.9375, 0.549, 0.9375, 0.6591, 0.9062, 0.6591, 0.9062, 0.549, 0.9062, 0.8792, 0.8906, 0.9892, 0.875, 0.8792, 0.9062, -0.001285, 0.9062, 0.1088, 0.875, 0.1088, 0.875, -0.001285, 0.9062, 0.7691, 0.9062, 0.8792, 0.875, 0.8792, 0.875, 0.7691, 0.9062, 0.6591, 0.9062, 0.7691, 0.875, 0.7691, 0.875, 0.6591, 0.9062, 0.549, 0.9062, 0.6591, 0.875, 0.6591, 0.875, 0.549, 0.9062, 0.4389, 0.9062, 0.549, 0.875, 0.549, 0.875, 0.4389, 0.9062, 0.3289, 0.9062, 0.4389, 0.875, 0.4389, 0.875, 0.3289, 0.9062, 0.2188, 0.9062, 0.3289, 0.875, 0.3289, 0.875, 0.2188, 0.9062, 0.1088, 0.9062, 0.2188, 0.875, 0.2188, 0.875, 0.1088, 0.875, 0.4389, 0.875, 0.549, 0.8438, 0.549, 0.8437, 0.4389, 0.875, 0.3289, 0.875, 0.4389, 0.8437, 0.4389, 0.8438, 0.3289, 0.875, 0.2188, 0.875, 0.3289, 0.8438, 0.3289, 0.8437, 0.2188, 0.875, 0.1088, 0.875, 0.2188, 0.8437, 0.2188, 0.8437, 0.1088, 0.875, 0.8792, 0.8594, 0.9892, 0.8438, 0.8792, 0.875, -0.001285, 0.875, 0.1088, 0.8437, 0.1088, 0.8437, -0.001285, 0.875, 0.7691, 0.875, 0.8792, 0.8438, 0.8792, 0.8438, 0.7691, 0.875, 0.6591, 0.875, 0.7691, 0.8438, 0.7691, 0.8437, 0.6591, 0.875, 0.549, 0.875, 0.6591, 0.8437, 0.6591, 0.8438, 0.549, 0.8437, -0.001285, 0.8437, 0.1088, 0.8125, 0.1088, 0.8125, -0.001285, 0.8438, 0.7691, 0.8438, 0.8792, 0.8125, 0.8792, 0.8125, 0.7691, 0.8437, 0.6591, 0.8438, 0.7691, 0.8125, 0.7691, 0.8125, 0.6591, 0.8438, 0.549, 0.8437, 0.6591, 0.8125, 0.6591, 0.8125, 0.549, 0.8437, 0.4389, 0.8438, 0.549, 0.8125, 0.549, 0.8125, 0.4389, 0.8438, 0.3289, 0.8437, 0.4389, 0.8125, 0.4389, 0.8125, 0.3289, 0.8437, 0.2188, 0.8438, 0.3289, 0.8125, 0.3289, 0.8125, 0.2188, 0.8437, 0.1088, 0.8437, 0.2188, 0.8125, 0.2188, 0.8125, 0.1088, 0.8438, 0.8792, 0.8281, 0.9892, 0.8125, 0.8792, 0.8125, 0.3289, 0.8125, 0.4389, 0.7812, 0.4389, 0.7812, 0.3289, 0.8125, 0.2188, 0.8125, 0.3289, 0.7812, 0.3289, 0.7812, 0.2188, 0.8125, 0.1088, 0.8125, 0.2188, 0.7812, 0.2188, 0.7812, 0.1088, 0.8125, 0.8792, 0.7969, 0.9892, 0.7812, 0.8792, 0.8125, -0.001285, 0.8125, 0.1088, 0.7812, 0.1088, 0.7812, -0.001285, 0.8125, 0.7691, 0.8125, 0.8792, 0.7812, 0.8792, 0.7812, 0.7691, 0.8125, 0.6591, 0.8125, 0.7691, 0.7812, 0.7691, 0.7812, 0.6591, 0.8125, 0.549, 0.8125, 0.6591, 0.7812, 0.6591, 0.7812, 0.549, 0.8125, 0.4389, 0.8125, 0.549, 0.7812, 0.549, 0.7812, 0.4389, 0.7812, 0.6591, 0.7812, 0.7691, 0.75, 0.7691, 0.75, 0.6591, 0.7812, 0.549, 0.7812, 0.6591, 0.75, 0.6591, 0.75, 0.549, 0.7812, 0.4389, 0.7812, 0.549, 0.75, 0.549, 0.75, 0.4389, 0.7812, 0.3289, 0.7812, 0.4389, 0.75, 0.4389, 0.75, 0.3289, 0.7812, 0.2188, 0.7812, 0.3289, 0.75, 0.3289, 0.75, 0.2188, 0.7812, 0.1088, 0.7812, 0.2188, 0.75, 0.2188, 0.75, 0.1088, 0.7812, 0.8792, 0.7656, 0.9892, 0.75, 0.8792, 0.7812, -0.001285, 0.7812, 0.1088, 0.75, 0.1088, 0.75, -0.001285, 0.7812, 0.7691, 0.7812, 0.8792, 0.75, 0.8792, 0.75, 0.7691])
me_sphere_001.update()

# ---- objects
ob_sphere = bpy.data.objects.new('Sphere', me_sphere_001)

# ---- transforms, parenting, visibility, modifiers, constraints
ob_sphere.location = (0.0, 0.0, 0.0)
ob_sphere.scale = (2.379, 2.379, 2.379)

# ---- collection membership
col_collection.objects.link(ob_sphere)

# ---- scene / render settings (as saved in the file)
scene.frame_start = 1; scene.frame_end = 250; scene.frame_set(1)
scene.render.engine = 'BLENDER_EEVEE_NEXT'
scene.cycles.sampling_pattern = 'TABULATED_SOBOL'
scene.eevee.ray_tracing_options.trace_max_roughness = 0.0
bpy.context.view_layer.update()

# ---- added for rendering (the .blend has no active camera and no usable light): camera, sun
cam_auto = bpy.data.cameras.new('AutoCamera')
cam_auto.lens = 50.0
cam_auto.sensor_width = 36.0
cam_auto.clip_end = 1000.0
ob_auto_camera = bpy.data.objects.new('AutoCamera', cam_auto)
scene.collection.objects.link(ob_auto_camera)
ob_auto_camera.location = (6.75857, -8.11029, 6.86429)
ob_auto_camera.rotation_euler = (1.09748, -7.21219e-08, 0.694738)
scene.camera = ob_auto_camera
light_auto_sun = bpy.data.lights.new('AutoSun', 'SUN')
light_auto_sun.energy = 3.0
light_auto_sun.angle = 0.0523599
ob_auto_sun = bpy.data.objects.new('AutoSun', light_auto_sun)
scene.collection.objects.link(ob_auto_sun)
ob_auto_sun.rotation_euler = (0.872665, 0.174533, 0.523599)
bpy.context.view_layer.update()
